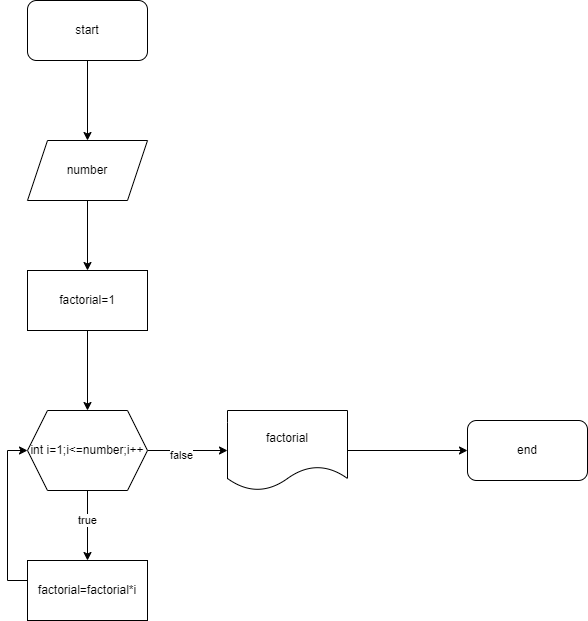

The diagram above was exported from draw.io. Its source (the exported page's mxGraphModel, read from the mxfile embedded in the PNG):
<mxGraphModel dx="1050" dy="581" grid="1" gridSize="10" guides="1" tooltips="1" connect="1" arrows="1" fold="1" page="1" pageScale="1" pageWidth="850" pageHeight="1100" math="0" shadow="0">
  <root>
    <mxCell id="0" />
    <mxCell id="1" parent="0" />
    <mxCell id="ymL_gJJqFFq-5ivoAq_T-8" style="edgeStyle=orthogonalEdgeStyle;rounded=0;orthogonalLoop=1;jettySize=auto;html=1;" edge="1" parent="1" source="ymL_gJJqFFq-5ivoAq_T-1" target="ymL_gJJqFFq-5ivoAq_T-4">
      <mxGeometry relative="1" as="geometry" />
    </mxCell>
    <mxCell id="ymL_gJJqFFq-5ivoAq_T-1" value="start" style="rounded=1;whiteSpace=wrap;html=1;" vertex="1" parent="1">
      <mxGeometry x="330" y="10" width="120" height="60" as="geometry" />
    </mxCell>
    <mxCell id="ymL_gJJqFFq-5ivoAq_T-3" value="end" style="rounded=1;whiteSpace=wrap;html=1;" vertex="1" parent="1">
      <mxGeometry x="770" y="430" width="120" height="60" as="geometry" />
    </mxCell>
    <mxCell id="ymL_gJJqFFq-5ivoAq_T-9" value="" style="edgeStyle=orthogonalEdgeStyle;rounded=0;orthogonalLoop=1;jettySize=auto;html=1;" edge="1" parent="1" source="ymL_gJJqFFq-5ivoAq_T-4" target="ymL_gJJqFFq-5ivoAq_T-6">
      <mxGeometry relative="1" as="geometry" />
    </mxCell>
    <mxCell id="ymL_gJJqFFq-5ivoAq_T-4" value="number" style="shape=parallelogram;perimeter=parallelogramPerimeter;whiteSpace=wrap;html=1;fixedSize=1;" vertex="1" parent="1">
      <mxGeometry x="330" y="150" width="120" height="60" as="geometry" />
    </mxCell>
    <mxCell id="ymL_gJJqFFq-5ivoAq_T-17" value="" style="edgeStyle=orthogonalEdgeStyle;rounded=0;orthogonalLoop=1;jettySize=auto;html=1;" edge="1" parent="1" source="ymL_gJJqFFq-5ivoAq_T-5" target="ymL_gJJqFFq-5ivoAq_T-3">
      <mxGeometry relative="1" as="geometry" />
    </mxCell>
    <mxCell id="ymL_gJJqFFq-5ivoAq_T-5" value="factorial" style="shape=document;whiteSpace=wrap;html=1;boundedLbl=1;" vertex="1" parent="1">
      <mxGeometry x="530" y="420" width="120" height="80" as="geometry" />
    </mxCell>
    <mxCell id="ymL_gJJqFFq-5ivoAq_T-10" value="" style="edgeStyle=orthogonalEdgeStyle;rounded=0;orthogonalLoop=1;jettySize=auto;html=1;" edge="1" parent="1" source="ymL_gJJqFFq-5ivoAq_T-6" target="ymL_gJJqFFq-5ivoAq_T-7">
      <mxGeometry relative="1" as="geometry" />
    </mxCell>
    <mxCell id="ymL_gJJqFFq-5ivoAq_T-6" value="factorial=1" style="rounded=0;whiteSpace=wrap;html=1;" vertex="1" parent="1">
      <mxGeometry x="330" y="280" width="120" height="60" as="geometry" />
    </mxCell>
    <mxCell id="ymL_gJJqFFq-5ivoAq_T-11" value="" style="edgeStyle=orthogonalEdgeStyle;rounded=0;orthogonalLoop=1;jettySize=auto;html=1;" edge="1" parent="1" source="ymL_gJJqFFq-5ivoAq_T-7" target="ymL_gJJqFFq-5ivoAq_T-5">
      <mxGeometry relative="1" as="geometry" />
    </mxCell>
    <mxCell id="ymL_gJJqFFq-5ivoAq_T-16" value="false" style="edgeLabel;html=1;align=center;verticalAlign=middle;resizable=0;points=[];" vertex="1" connectable="0" parent="ymL_gJJqFFq-5ivoAq_T-11">
      <mxGeometry x="-0.18" y="-4" relative="1" as="geometry">
        <mxPoint as="offset" />
      </mxGeometry>
    </mxCell>
    <mxCell id="ymL_gJJqFFq-5ivoAq_T-13" value="" style="edgeStyle=orthogonalEdgeStyle;rounded=0;orthogonalLoop=1;jettySize=auto;html=1;" edge="1" parent="1" source="ymL_gJJqFFq-5ivoAq_T-7" target="ymL_gJJqFFq-5ivoAq_T-12">
      <mxGeometry relative="1" as="geometry" />
    </mxCell>
    <mxCell id="ymL_gJJqFFq-5ivoAq_T-15" value="true" style="edgeLabel;html=1;align=center;verticalAlign=middle;resizable=0;points=[];" vertex="1" connectable="0" parent="ymL_gJJqFFq-5ivoAq_T-13">
      <mxGeometry x="-0.1714" y="-1" relative="1" as="geometry">
        <mxPoint as="offset" />
      </mxGeometry>
    </mxCell>
    <mxCell id="ymL_gJJqFFq-5ivoAq_T-7" value="int i=1;i&amp;lt;=number;i++" style="shape=hexagon;perimeter=hexagonPerimeter2;whiteSpace=wrap;html=1;fixedSize=1;" vertex="1" parent="1">
      <mxGeometry x="330" y="420" width="120" height="80" as="geometry" />
    </mxCell>
    <mxCell id="ymL_gJJqFFq-5ivoAq_T-14" style="edgeStyle=orthogonalEdgeStyle;rounded=0;orthogonalLoop=1;jettySize=auto;html=1;entryX=0;entryY=0.5;entryDx=0;entryDy=0;" edge="1" parent="1" source="ymL_gJJqFFq-5ivoAq_T-12" target="ymL_gJJqFFq-5ivoAq_T-7">
      <mxGeometry relative="1" as="geometry">
        <Array as="points">
          <mxPoint x="310" y="590" />
          <mxPoint x="310" y="460" />
        </Array>
      </mxGeometry>
    </mxCell>
    <mxCell id="ymL_gJJqFFq-5ivoAq_T-12" value="factorial=factorial*i" style="rounded=0;whiteSpace=wrap;html=1;" vertex="1" parent="1">
      <mxGeometry x="330" y="570" width="120" height="60" as="geometry" />
    </mxCell>
  </root>
</mxGraphModel>